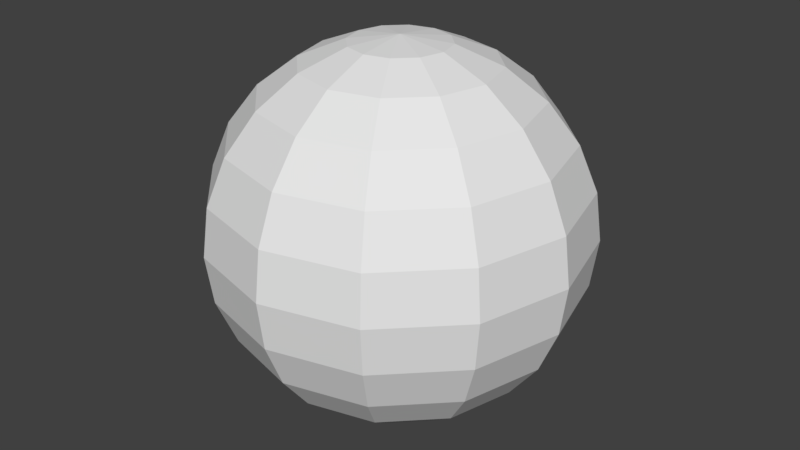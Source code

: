 # Source: lightbound.blend  (saved by Blender 2.78.0; exported with 4.5.12 LTS)
import bpy
from mathutils import Matrix  # noqa: F401  (used for matrix-valued properties, if any)

bpy.ops.wm.read_factory_settings(use_empty=True)
scene = bpy.context.scene
scene.name = 'Scene'

# ---- collections
col_collection_1 = bpy.data.collections.new('Collection 1'); scene.collection.children.link(col_collection_1)

# ---- world
world_world = bpy.data.worlds.new('World'); scene.world = world_world
world_world.color = (0.05088, 0.05088, 0.05088)
world_world.use_sun_shadow = False
world_world.sun_shadow_jitter_overblur = 0.0
world_world.cycles.sampling_method = 'MANUAL'

# ---- meshes
me_sphere_001 = bpy.data.meshes.new('Sphere.001')
me_sphere_001.from_pydata([(0.0, 0.2588, 0.9659), (0.0, 0.7071, 0.7071), (0.0, 0.9659, 0.2588), (0.0, 0.5, -0.866), (0.1294, 0.2241, 0.9659), (0.25, 0.433, 0.866), (0.3536, 0.6124, 0.7071), (0.433, 0.75, 0.5), (0.483, 0.8365, 0.2588), (0.5, 0.866, 7.55e-08), (0.483, 0.8365, -0.2588), (0.433, 0.75, -0.5), (0.3536, 0.6124, -0.7071), (0.25, 0.433, -0.866), (0.1294, 0.2241, -0.9659), (-3.372e-07, 1.947e-07, 1.0), (0.2241, 0.1294, 0.9659), (0.433, 0.25, 0.866), (0.6124, 0.3536, 0.7071), (0.75, 0.433, 0.5), (0.8365, 0.483, 0.2588), (0.866, 0.5, 7.55e-08), (0.8365, 0.483, -0.2588), (0.75, 0.433, -0.5), (0.6124, 0.3536, -0.7071), (0.433, 0.25, -0.866), (0.2241, 0.1294, -0.9659), (0.2588, 4.023e-07, 0.9659), (0.5, 3.8e-07, 0.866), (0.7071, 3.8e-07, 0.7071), (0.866, 3.8e-07, 0.5), (0.9659, 3.502e-07, 0.2588), (1.0, 3.8e-07, 7.55e-08), (0.9659, 4.098e-07, -0.2588), (0.866, 3.8e-07, -0.5), (0.7071, 3.8e-07, -0.7071), (0.5, 3.651e-07, -0.866), (0.2588, 3.874e-07, -0.9659), (0.2241, -0.1294, 0.9659), (0.433, -0.25, 0.866), (0.6124, -0.3536, 0.7071), (0.75, -0.433, 0.5), (0.8365, -0.483, 0.2588), (0.866, -0.5, 7.55e-08), (0.8365, -0.483, -0.2588), (0.75, -0.433, -0.5), (0.6124, -0.3536, -0.7071), (0.433, -0.25, -0.866), (0.2241, -0.1294, -0.9659), (0.1294, -0.2241, 0.9659), (0.25, -0.433, 0.866), (0.3536, -0.6124, 0.7071), (0.433, -0.75, 0.5), (0.483, -0.8365, 0.2588), (0.5, -0.866, 7.55e-08), (0.483, -0.8365, -0.2588), (0.433, -0.75, -0.5), (0.3536, -0.6124, -0.7071), (0.25, -0.433, -0.866), (0.1294, -0.2241, -0.9659), (6.458e-09, -0.2588, 0.9659), (-3.079e-08, -0.5, 0.866), (-7.55e-08, -0.7071, 0.7071), (-1.589e-08, -0.866, 0.5), (-4.57e-08, -0.9659, 0.2588), (-7.55e-08, -1.0, 7.55e-08), (-4.57e-08, -0.9659, -0.2588), (-4.57e-08, -0.866, -0.5), (-4.57e-08, -0.7071, -0.7071), (-6.06e-08, -0.5, -0.866), (6.458e-09, -0.2588, -0.9659), (-0.1294, -0.2241, 0.9659), (-0.25, -0.433, 0.866), (-0.3536, -0.6124, 0.7071), (-0.433, -0.75, 0.5), (-0.483, -0.8365, 0.2588), (-0.5, -0.866, 7.55e-08), (-0.483, -0.8365, -0.2588), (-0.433, -0.75, -0.5), (-0.3536, -0.6124, -0.7071), (-0.25, -0.433, -0.866), (-0.1294, -0.2241, -0.9659), (-0.2241, -0.1294, 0.9659), (-0.433, -0.25, 0.866), (-0.6124, -0.3536, 0.7071), (-0.75, -0.433, 0.5), (-0.8365, -0.483, 0.2588), (-0.866, -0.5, 7.55e-08), (-0.8365, -0.483, -0.2588), (-0.75, -0.433, -0.5), (-0.6124, -0.3536, -0.7071), (-0.433, -0.25, -0.866), (-0.2241, -0.1294, -0.9659), (-0.2588, 4.098e-07, 0.9659), (-0.5, 4.545e-07, 0.866), (-0.7071, 5.29e-07, 0.7071), (-0.866, 4.396e-07, 0.5), (-0.9659, 4.694e-07, 0.2588), (-1.0, 5.588e-07, 7.55e-08), (-0.9659, 4.694e-07, -0.2588), (-0.866, 4.694e-07, -0.5), (-0.7071, 4.098e-07, -0.7071), (-0.5, 4.992e-07, -0.866), (-0.2588, 4.023e-07, -0.9659), (-0.2241, 0.1294, 0.9659), (-0.433, 0.25, 0.866), (-0.6124, 0.3536, 0.7071), (-0.75, 0.433, 0.5), (-0.8365, 0.483, 0.2588), (-0.866, 0.5, 7.55e-08), (-0.8365, 0.483, -0.2588), (-0.75, 0.433, -0.5), (-0.6124, 0.3536, -0.7071), (-0.433, 0.25, -0.866), (-0.2241, 0.1294, -0.9659), (-0.1294, 0.2241, 0.9659), (-0.25, 0.433, 0.866), (-0.3536, 0.6124, 0.7071), (-0.433, 0.75, 0.5), (-0.483, 0.8365, 0.2588), (-0.5, 0.866, 7.55e-08), (-0.483, 0.8365, -0.2588), (-0.433, 0.75, -0.5), (-0.3536, 0.6124, -0.7071), (-0.25, 0.433, -0.866), (-0.1294, 0.2241, -0.9659), (8.841e-08, 0.5, 0.866), (1.033e-07, 0.866, 0.5), (2.225e-07, 1.0, 7.55e-08), (1.033e-07, 0.9659, -0.2588), (1.033e-07, 0.866, -0.5), (1.391e-08, 0.7071, -0.7071), (2.136e-08, 0.2588, -0.9659), (0.0, 3.894e-07, -1.0)], [], [(2, 127, 7, 8), (133, 132, 14), (126, 0, 4, 5), (131, 130, 11, 12), (128, 2, 8, 9), (1, 126, 5, 6), (3, 131, 12, 13), (129, 128, 9, 10), (127, 1, 6, 7), (132, 3, 13, 14), (0, 15, 4), (130, 129, 10, 11), (6, 5, 17, 18), (13, 12, 24, 25), (10, 9, 21, 22), (7, 6, 18, 19), (14, 13, 25, 26), (4, 15, 16), (11, 10, 22, 23), (8, 7, 19, 20), (133, 14, 26), (5, 4, 16, 17), (12, 11, 23, 24), (9, 8, 20, 21), (133, 26, 37), (17, 16, 27, 28), (24, 23, 34, 35), (21, 20, 31, 32), (18, 17, 28, 29), (25, 24, 35, 36), (22, 21, 32, 33), (19, 18, 29, 30), (26, 25, 36, 37), (16, 15, 27), (23, 22, 33, 34), (20, 19, 30, 31), (30, 29, 40, 41), (37, 36, 47, 48), (27, 15, 38), (34, 33, 44, 45), (31, 30, 41, 42), (133, 37, 48), (28, 27, 38, 39), (35, 34, 45, 46), (32, 31, 42, 43), (29, 28, 39, 40), (36, 35, 46, 47), (33, 32, 43, 44), (40, 39, 50, 51), (47, 46, 57, 58), (44, 43, 54, 55), (41, 40, 51, 52), (48, 47, 58, 59), (38, 15, 49), (45, 44, 55, 56), (42, 41, 52, 53), (133, 48, 59), (39, 38, 49, 50), (46, 45, 56, 57), (43, 42, 53, 54), (53, 52, 63, 64), (133, 59, 70), (50, 49, 60, 61), (57, 56, 67, 68), (54, 53, 64, 65), (51, 50, 61, 62), (58, 57, 68, 69), (55, 54, 65, 66), (52, 51, 62, 63), (59, 58, 69, 70), (49, 15, 60), (56, 55, 66, 67), (63, 62, 73, 74), (70, 69, 80, 81), (60, 15, 71), (67, 66, 77, 78), (64, 63, 74, 75), (133, 70, 81), (61, 60, 71, 72), (68, 67, 78, 79), (65, 64, 75, 76), (62, 61, 72, 73), (69, 68, 79, 80), (66, 65, 76, 77), (76, 75, 86, 87), (73, 72, 83, 84), (80, 79, 90, 91), (77, 76, 87, 88), (74, 73, 84, 85), (81, 80, 91, 92), (71, 15, 82), (78, 77, 88, 89), (75, 74, 85, 86), (133, 81, 92), (72, 71, 82, 83), (79, 78, 89, 90), (86, 85, 96, 97), (133, 92, 103), (83, 82, 93, 94), (90, 89, 100, 101), (87, 86, 97, 98), (84, 83, 94, 95), (91, 90, 101, 102), (88, 87, 98, 99), (85, 84, 95, 96), (92, 91, 102, 103), (82, 15, 93), (89, 88, 99, 100), (99, 98, 109, 110), (96, 95, 106, 107), (103, 102, 113, 114), (93, 15, 104), (100, 99, 110, 111), (97, 96, 107, 108), (133, 103, 114), (94, 93, 104, 105), (101, 100, 111, 112), (98, 97, 108, 109), (95, 94, 105, 106), (102, 101, 112, 113), (109, 108, 119, 120), (106, 105, 116, 117), (113, 112, 123, 124), (110, 109, 120, 121), (107, 106, 117, 118), (114, 113, 124, 125), (104, 15, 115), (111, 110, 121, 122), (108, 107, 118, 119), (133, 114, 125), (105, 104, 115, 116), (112, 111, 122, 123), (122, 121, 129, 130), (119, 118, 127, 2), (133, 125, 132), (116, 115, 0, 126), (123, 122, 130, 131), (120, 119, 2, 128), (117, 116, 126, 1), (124, 123, 131, 3), (121, 120, 128, 129), (118, 117, 1, 127), (125, 124, 3, 132), (115, 15, 0)])
_uv = me_sphere_001.uv_layers.new(name='UVMap')
_uv.uv.foreach_set('vector', [0.6489, 0.3387, 0.646, 0.3723, 0.5922, 0.3664, 0.5931, 0.3387, 0.4888, 0.08434, 0.559, 0.1395, 0.5364, 0.1576, 0.6216, 0.45, 0.5887, 0.4985, 0.5637, 0.4807, 0.5811, 0.4332, 0.6187, 0.2121, 0.6334, 0.2444, 0.5832, 0.26, 0.5744, 0.2314, 0.6478, 0.3068, 0.6489, 0.3387, 0.5931, 0.3387, 0.592, 0.3125, 0.6379, 0.4087, 0.6216, 0.45, 0.5811, 0.4332, 0.5888, 0.397, 0.5961, 0.1778, 0.6187, 0.2121, 0.5744, 0.2314, 0.5605, 0.1989, 0.6427, 0.2757, 0.6478, 0.3068, 0.592, 0.3125, 0.5888, 0.2866, 0.646, 0.3723, 0.6379, 0.4087, 0.5888, 0.397, 0.5922, 0.3664, 0.559, 0.1395, 0.5961, 0.1778, 0.5605, 0.1989, 0.5364, 0.1576, 0.5887, 0.4985, 0.5112, 0.5567, 0.5637, 0.4807, 0.6334, 0.2444, 0.6427, 0.2757, 0.5888, 0.2866, 0.5832, 0.26, 0.5888, 0.397, 0.5811, 0.4332, 0.5439, 0.4256, 0.5457, 0.3924, 0.5605, 0.1989, 0.5744, 0.2314, 0.5336, 0.2426, 0.5257, 0.211, 0.5888, 0.2866, 0.592, 0.3125, 0.5442, 0.3168, 0.542, 0.2935, 0.5922, 0.3664, 0.5888, 0.397, 0.5457, 0.3924, 0.5461, 0.3649, 0.5364, 0.1576, 0.5605, 0.1989, 0.5257, 0.211, 0.5122, 0.1682, 0.5637, 0.4807, 0.5112, 0.5567, 0.5382, 0.4713, 0.5832, 0.26, 0.5888, 0.2866, 0.542, 0.2935, 0.5387, 0.2693, 0.5931, 0.3387, 0.5922, 0.3664, 0.5461, 0.3649, 0.5456, 0.3402, 0.4888, 0.08434, 0.5364, 0.1576, 0.5122, 0.1682, 0.5811, 0.4332, 0.5637, 0.4807, 0.5382, 0.4713, 0.5439, 0.4256, 0.5744, 0.2314, 0.5832, 0.26, 0.5387, 0.2693, 0.5336, 0.2426, 0.592, 0.3125, 0.5931, 0.3387, 0.5456, 0.3402, 0.5442, 0.3168, 0.4888, 0.08434, 0.5122, 0.1682, 0.4872, 0.1721, 0.5439, 0.4256, 0.5382, 0.4713, 0.5128, 0.4689, 0.5087, 0.4247, 0.5336, 0.2426, 0.5387, 0.2693, 0.4965, 0.2744, 0.4943, 0.248, 0.5442, 0.3168, 0.5456, 0.3402, 0.5016, 0.343, 0.5, 0.3205, 0.5457, 0.3924, 0.5439, 0.4256, 0.5087, 0.4247, 0.5057, 0.393, 0.5257, 0.211, 0.5336, 0.2426, 0.4943, 0.248, 0.4913, 0.2163, 0.542, 0.2935, 0.5442, 0.3168, 0.5, 0.3205, 0.4984, 0.298, 0.5461, 0.3649, 0.5457, 0.3924, 0.5057, 0.393, 0.5035, 0.3667, 0.5122, 0.1682, 0.5257, 0.211, 0.4913, 0.2163, 0.4872, 0.1721, 0.5382, 0.4713, 0.5112, 0.5567, 0.5128, 0.4689, 0.5387, 0.2693, 0.542, 0.2935, 0.4984, 0.298, 0.4965, 0.2744, 0.5456, 0.3402, 0.5461, 0.3649, 0.5035, 0.3667, 0.5016, 0.343, 0.5035, 0.3667, 0.5057, 0.393, 0.4664, 0.3985, 0.4613, 0.3718, 0.4872, 0.1721, 0.4913, 0.2163, 0.4561, 0.2155, 0.4618, 0.1697, 0.5128, 0.4689, 0.5112, 0.5567, 0.4878, 0.4729, 0.4965, 0.2744, 0.4984, 0.298, 0.4544, 0.3009, 0.4539, 0.2762, 0.5016, 0.343, 0.5035, 0.3667, 0.4613, 0.3718, 0.458, 0.3475, 0.4888, 0.08434, 0.4872, 0.1721, 0.4618, 0.1697, 0.5087, 0.4247, 0.5128, 0.4689, 0.4878, 0.4729, 0.4743, 0.4301, 0.4943, 0.248, 0.4965, 0.2744, 0.4539, 0.2762, 0.4543, 0.2487, 0.5, 0.3205, 0.5016, 0.343, 0.458, 0.3475, 0.4558, 0.3243, 0.5057, 0.393, 0.5087, 0.4247, 0.4743, 0.4301, 0.4664, 0.3985, 0.4913, 0.2163, 0.4943, 0.248, 0.4543, 0.2487, 0.4561, 0.2155, 0.4984, 0.298, 0.5, 0.3205, 0.4558, 0.3243, 0.4544, 0.3009, 0.4664, 0.3985, 0.4743, 0.4301, 0.4395, 0.4422, 0.4256, 0.4096, 0.4561, 0.2155, 0.4543, 0.2487, 0.4112, 0.244, 0.4189, 0.2078, 0.4544, 0.3009, 0.4558, 0.3243, 0.408, 0.3285, 0.4069, 0.3023, 0.4613, 0.3718, 0.4664, 0.3985, 0.4256, 0.4096, 0.4168, 0.381, 0.4618, 0.1697, 0.4561, 0.2155, 0.4189, 0.2078, 0.4363, 0.1604, 0.4878, 0.4729, 0.5112, 0.5567, 0.4636, 0.4834, 0.4539, 0.2762, 0.4544, 0.3009, 0.4069, 0.3023, 0.4078, 0.2747, 0.458, 0.3475, 0.4613, 0.3718, 0.4168, 0.381, 0.4112, 0.3544, 0.4888, 0.08434, 0.4618, 0.1697, 0.4363, 0.1604, 0.4743, 0.4301, 0.4878, 0.4729, 0.4636, 0.4834, 0.4395, 0.4422, 0.4543, 0.2487, 0.4539, 0.2762, 0.4078, 0.2747, 0.4112, 0.244, 0.4558, 0.3243, 0.458, 0.3475, 0.4112, 0.3544, 0.408, 0.3285, 0.4112, 0.3544, 0.4168, 0.381, 0.3666, 0.3967, 0.3573, 0.3654, 0.4888, 0.08434, 0.4363, 0.1604, 0.4113, 0.1425, 0.4395, 0.4422, 0.4636, 0.4834, 0.441, 0.5016, 0.4039, 0.4633, 0.4112, 0.244, 0.4078, 0.2747, 0.354, 0.2688, 0.3621, 0.2323, 0.408, 0.3285, 0.4112, 0.3544, 0.3573, 0.3654, 0.3522, 0.3342, 0.4256, 0.4096, 0.4395, 0.4422, 0.4039, 0.4633, 0.3813, 0.4289, 0.4189, 0.2078, 0.4112, 0.244, 0.3621, 0.2323, 0.3784, 0.191, 0.4069, 0.3023, 0.408, 0.3285, 0.3522, 0.3342, 0.3511, 0.3023, 0.4168, 0.381, 0.4256, 0.4096, 0.3813, 0.4289, 0.3666, 0.3967, 0.4363, 0.1604, 0.4189, 0.2078, 0.3784, 0.191, 0.4113, 0.1425, 0.4636, 0.4834, 0.5112, 0.5567, 0.441, 0.5016, 0.4078, 0.2747, 0.4069, 0.3023, 0.3511, 0.3023, 0.354, 0.2688, 0.3666, 0.3967, 0.3813, 0.4289, 0.3312, 0.4617, 0.306, 0.4236, 0.4113, 0.1425, 0.3784, 0.191, 0.3332, 0.16, 0.389, 0.1134, 0.441, 0.5016, 0.5112, 0.5567, 0.4223, 0.529, 0.354, 0.2688, 0.3511, 0.3023, 0.2793, 0.3002, 0.2857, 0.2556, 0.3573, 0.3654, 0.3666, 0.3967, 0.306, 0.4236, 0.2896, 0.3839, 0.4888, 0.08434, 0.4113, 0.1425, 0.389, 0.1134, 0.4039, 0.4633, 0.441, 0.5016, 0.4223, 0.529, 0.3679, 0.4975, 0.3621, 0.2323, 0.354, 0.2688, 0.2857, 0.2556, 0.3022, 0.2088, 0.3522, 0.3342, 0.3573, 0.3654, 0.2896, 0.3839, 0.2808, 0.3429, 0.3813, 0.4289, 0.4039, 0.4633, 0.3679, 0.4975, 0.3312, 0.4617, 0.3784, 0.191, 0.3621, 0.2323, 0.3022, 0.2088, 0.3332, 0.16, 0.3511, 0.3023, 0.3522, 0.3342, 0.2808, 0.3429, 0.2793, 0.3002, 0.2808, 0.3429, 0.2896, 0.3839, 0.196, 0.4188, 0.1784, 0.3586, 0.3312, 0.4617, 0.3679, 0.4975, 0.3349, 0.5527, 0.274, 0.519, 0.3332, 0.16, 0.3022, 0.2088, 0.2237, 0.1624, 0.2833, 0.1039, 0.2793, 0.3002, 0.2808, 0.3429, 0.1784, 0.3586, 0.1756, 0.2943, 0.306, 0.4236, 0.3312, 0.4617, 0.274, 0.519, 0.2279, 0.4731, 0.389, 0.1134, 0.3332, 0.16, 0.2833, 0.1039, 0.3742, 0.06893, 0.4223, 0.529, 0.5112, 0.5567, 0.412, 0.5676, 0.2857, 0.2556, 0.2793, 0.3002, 0.1756, 0.2943, 0.1897, 0.228, 0.2896, 0.3839, 0.306, 0.4236, 0.2279, 0.4731, 0.196, 0.4188, 0.4888, 0.08434, 0.389, 0.1134, 0.3742, 0.06893, 0.3679, 0.4975, 0.4223, 0.529, 0.412, 0.5676, 0.3349, 0.5527, 0.3022, 0.2088, 0.2857, 0.2556, 0.1897, 0.228, 0.2237, 0.1624, 0.196, 0.4188, 0.2279, 0.4731, 0.1199, 0.575, 0.04833, 0.4945, 0.4888, 0.08434, 0.3742, 0.06893, 0.3791, 0.004292, 0.3349, 0.5527, 0.412, 0.5676, 0.4196, 0.6165, 0.3178, 0.641, 0.2237, 0.1624, 0.1897, 0.228, 0.03482, 0.164, 0.1138, 0.06369, 0.1784, 0.3586, 0.196, 0.4188, 0.04833, 0.4945, 0.006268, 0.3927, 0.274, 0.519, 0.3349, 0.5527, 0.3178, 0.641, 0.2132, 0.626, 0.2833, 0.1039, 0.2237, 0.1624, 0.1138, 0.06369, 0.2353, 8.005e-05, 0.1756, 0.2943, 0.1784, 0.3586, 0.006268, 0.3927, 8.005e-05, 0.2787, 0.2279, 0.4731, 0.274, 0.519, 0.2132, 0.626, 0.1199, 0.575, 0.3742, 0.06893, 0.2833, 0.1039, 0.2353, 8.005e-05, 0.3791, 0.004292, 0.412, 0.5676, 0.5112, 0.5567, 0.4196, 0.6165, 0.1897, 0.228, 0.1756, 0.2943, 8.005e-05, 0.2787, 0.03482, 0.164, 0.9517, 0.1465, 0.9937, 0.2484, 0.8216, 0.2824, 0.804, 0.2222, 0.9652, 0.477, 0.8862, 0.5773, 0.7763, 0.4786, 0.8103, 0.413, 0.5804, 0.02454, 0.6822, 8.256e-05, 0.6651, 0.08832, 0.588, 0.07345, 0.6209, 0.6367, 0.5112, 0.5567, 0.6258, 0.5721, 0.8801, 0.06606, 0.9517, 0.1465, 0.804, 0.2222, 0.7721, 0.1679, 0.9999, 0.3623, 0.9652, 0.477, 0.8103, 0.413, 0.8244, 0.3467, 0.4888, 0.08434, 0.5804, 0.02454, 0.588, 0.07345, 0.7647, 0.641, 0.6209, 0.6367, 0.6258, 0.5721, 0.7167, 0.5371, 0.7868, 0.015, 0.8801, 0.06606, 0.7721, 0.1679, 0.726, 0.122, 0.9937, 0.2484, 0.9999, 0.3623, 0.8244, 0.3467, 0.8216, 0.2824, 0.8862, 0.5773, 0.7647, 0.641, 0.7167, 0.5371, 0.7763, 0.4786, 0.6822, 8.256e-05, 0.7868, 0.015, 0.726, 0.122, 0.6651, 0.08832, 0.8216, 0.2824, 0.8244, 0.3467, 0.7207, 0.3408, 0.7192, 0.2982, 0.7763, 0.4786, 0.7167, 0.5371, 0.6668, 0.481, 0.6978, 0.4322, 0.6651, 0.08832, 0.726, 0.122, 0.6688, 0.1793, 0.6321, 0.1435, 0.804, 0.2222, 0.8216, 0.2824, 0.7192, 0.2982, 0.7104, 0.2571, 0.8103, 0.413, 0.7763, 0.4786, 0.6978, 0.4322, 0.7143, 0.3854, 0.588, 0.07345, 0.6651, 0.08832, 0.6321, 0.1435, 0.5777, 0.112, 0.6258, 0.5721, 0.5112, 0.5567, 0.611, 0.5276, 0.7721, 0.1679, 0.804, 0.2222, 0.7104, 0.2571, 0.694, 0.2174, 0.8244, 0.3467, 0.8103, 0.413, 0.7143, 0.3854, 0.7207, 0.3408, 0.4888, 0.08434, 0.588, 0.07345, 0.5777, 0.112, 0.7167, 0.5371, 0.6258, 0.5721, 0.611, 0.5276, 0.6668, 0.481, 0.726, 0.122, 0.7721, 0.1679, 0.694, 0.2174, 0.6688, 0.1793, 0.694, 0.2174, 0.7104, 0.2571, 0.6427, 0.2757, 0.6334, 0.2444, 0.7207, 0.3408, 0.7143, 0.3854, 0.646, 0.3723, 0.6489, 0.3387, 0.4888, 0.08434, 0.5777, 0.112, 0.559, 0.1395, 0.6668, 0.481, 0.611, 0.5276, 0.5887, 0.4985, 0.6216, 0.45, 0.6688, 0.1793, 0.694, 0.2174, 0.6334, 0.2444, 0.6187, 0.2121, 0.7192, 0.2982, 0.7207, 0.3408, 0.6489, 0.3387, 0.6478, 0.3068, 0.6978, 0.4322, 0.6668, 0.481, 0.6216, 0.45, 0.6379, 0.4087, 0.6321, 0.1435, 0.6688, 0.1793, 0.6187, 0.2121, 0.5961, 0.1778, 0.7104, 0.2571, 0.7192, 0.2982, 0.6478, 0.3068, 0.6427, 0.2757, 0.7143, 0.3854, 0.6978, 0.4322, 0.6379, 0.4087, 0.646, 0.3723, 0.5777, 0.112, 0.6321, 0.1435, 0.5961, 0.1778, 0.559, 0.1395, 0.611, 0.5276, 0.5112, 0.5567, 0.5887, 0.4985])
me_sphere_001.use_remesh_preserve_volume = False
me_sphere_001.use_remesh_preserve_attributes = False
me_sphere_001.use_mirror_vertex_groups = False
me_sphere_001.update()

# ---- objects
ob_sphere = bpy.data.objects.new('Sphere', me_sphere_001)

# ---- transforms, parenting, visibility, modifiers, constraints
ob_sphere.location = (0.0, 0.0, 0.0)
ob_sphere.lineart.crease_threshold = 0.0

# ---- collection membership
col_collection_1.objects.link(ob_sphere)

# ---- scene / render settings (as saved in the file)
scene.frame_start = 1; scene.frame_end = 250; scene.frame_set(1)
scene.render.engine = 'BLENDER_EEVEE_NEXT'
scene.render.resolution_percentage = 50
scene.render.dither_intensity = 0.0
scene.cycles.use_denoising = False
scene.cycles.samples = 128
scene.cycles.sampling_pattern = 'TABULATED_SOBOL'
scene.cycles.light_sampling_threshold = 0.0
scene.cycles.use_adaptive_sampling = False
scene.cycles.use_light_tree = False
scene.cycles.blur_glossy = 0.0
scene.cycles.sample_clamp_indirect = 0.0
scene.view_settings.view_transform = 'Standard'
bpy.context.view_layer.update()

# ---- added for rendering (the .blend has no active camera and no usable light): camera, sun
cam_auto = bpy.data.cameras.new('AutoCamera')
cam_auto.lens = 50.0
cam_auto.sensor_width = 36.0
cam_auto.clip_end = 1000.0
ob_auto_camera = bpy.data.objects.new('AutoCamera', cam_auto)
scene.collection.objects.link(ob_auto_camera)
ob_auto_camera.location = (3.20507, -3.84609, 2.56406)
ob_auto_camera.rotation_euler = (1.09748, -7.21219e-08, 0.694738)
scene.camera = ob_auto_camera
light_auto_sun = bpy.data.lights.new('AutoSun', 'SUN')
light_auto_sun.energy = 3.0
light_auto_sun.angle = 0.0523599
ob_auto_sun = bpy.data.objects.new('AutoSun', light_auto_sun)
scene.collection.objects.link(ob_auto_sun)
ob_auto_sun.rotation_euler = (0.872665, 0.174533, 0.523599)
bpy.context.view_layer.update()
